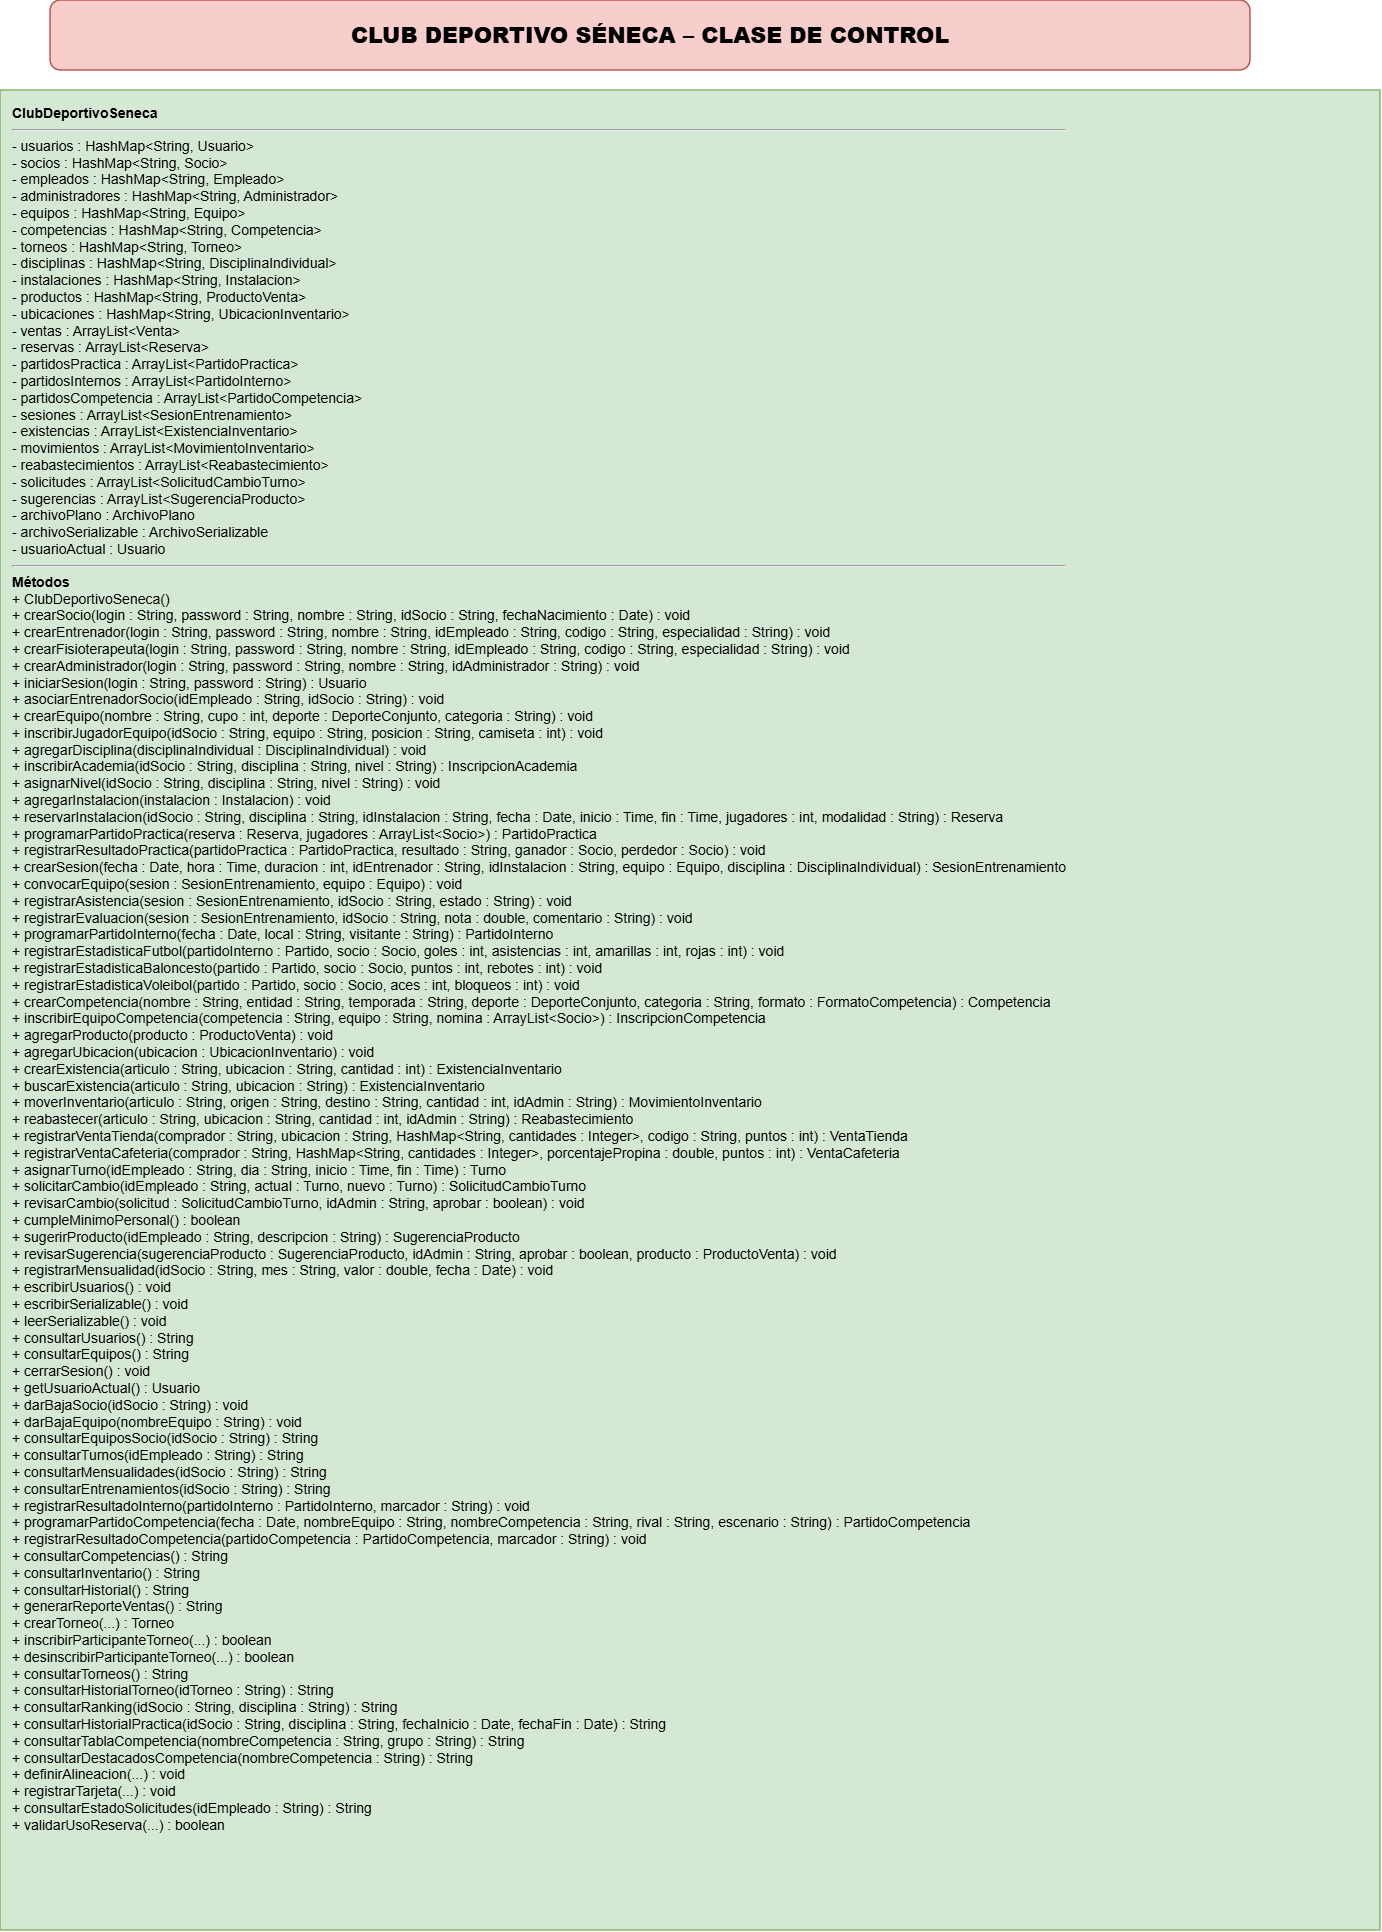

The diagram above was exported from draw.io. Its source (the exported page's mxGraphModel, read from the mxfile embedded in the PNG):
<mxGraphModel dx="3565" dy="1961" grid="1" gridSize="10" guides="1" tooltips="1" connect="1" arrows="1" fold="1" page="1" pageScale="1" pageWidth="1800" pageHeight="1700" math="0" shadow="0">
  <root>
    <mxCell id="0" />
    <mxCell id="1" parent="0" />
    <mxCell id="title" parent="1" style="rounded=1;whiteSpace=wrap;html=1;fontStyle=1;fontSize=22;strokeWidth=1.5;fillColor=#f8cecc;strokeColor=#b85450;align=center;verticalAlign=middle;" value="&lt;b&gt;CLUB DEPORTIVO SÉNECA – CLASE DE CONTROL&lt;/b&gt;" vertex="1">
      <mxGeometry height="70" width="1200" x="300" y="60" as="geometry" />
    </mxCell>
    <mxCell id="seneca" parent="1" style="rounded=0;whiteSpace=wrap;html=1;align=left;verticalAlign=top;fontSize=14;strokeWidth=1.5;spacingTop=8;spacingLeft=10;fillColor=#d5e8d4;strokeColor=#82b366;" value="&lt;b&gt;ClubDeportivoSeneca&lt;/b&gt;&lt;hr&gt;- usuarios : HashMap&amp;lt;String, Usuario&amp;gt;&lt;br&gt;- socios : HashMap&amp;lt;String, Socio&amp;gt;&lt;br&gt;- empleados : HashMap&amp;lt;String, Empleado&amp;gt;&lt;br&gt;- administradores : HashMap&amp;lt;String, Administrador&amp;gt;&lt;br&gt;- equipos : HashMap&amp;lt;String, Equipo&amp;gt;&lt;br&gt;- competencias : HashMap&amp;lt;String, Competencia&amp;gt;&lt;br&gt;- torneos : HashMap&amp;lt;String, Torneo&amp;gt;&lt;br&gt;- disciplinas : HashMap&amp;lt;String, DisciplinaIndividual&amp;gt;&lt;br&gt;- instalaciones : HashMap&amp;lt;String, Instalacion&amp;gt;&lt;br&gt;- productos : HashMap&amp;lt;String, ProductoVenta&amp;gt;&lt;br&gt;- ubicaciones : HashMap&amp;lt;String, UbicacionInventario&amp;gt;&lt;br&gt;- ventas : ArrayList&amp;lt;Venta&amp;gt;&lt;br&gt;- reservas : ArrayList&amp;lt;Reserva&amp;gt;&lt;br&gt;- partidosPractica : ArrayList&amp;lt;PartidoPractica&amp;gt;&lt;br&gt;- partidosInternos : ArrayList&amp;lt;PartidoInterno&amp;gt;&lt;br&gt;- partidosCompetencia : ArrayList&amp;lt;PartidoCompetencia&amp;gt;&lt;br&gt;- sesiones : ArrayList&amp;lt;SesionEntrenamiento&amp;gt;&lt;br&gt;- existencias : ArrayList&amp;lt;ExistenciaInventario&amp;gt;&lt;br&gt;- movimientos : ArrayList&amp;lt;MovimientoInventario&amp;gt;&lt;br&gt;- reabastecimientos : ArrayList&amp;lt;Reabastecimiento&amp;gt;&lt;br&gt;- solicitudes : ArrayList&amp;lt;SolicitudCambioTurno&amp;gt;&lt;br&gt;- sugerencias : ArrayList&amp;lt;SugerenciaProducto&amp;gt;&lt;br&gt;- archivoPlano : ArchivoPlano&lt;br&gt;- archivoSerializable : ArchivoSerializable&lt;div&gt;&lt;span style=&quot;background-color: transparent; color: light-dark(#000000, var(--ge-light-color, #ffffff));&quot;&gt;- usuarioActual : Usuario&lt;/span&gt;&lt;div&gt;&lt;hr&gt;&lt;b&gt;Métodos&lt;/b&gt;&lt;br&gt;+ ClubDeportivoSeneca()&lt;br&gt;+ crearSocio(login : String, password : String, nombre : String, idSocio : String, fechaNacimiento : Date) : void&lt;br&gt;+ crearEntrenador(login : String, password : String, nombre : String, idEmpleado : String, codigo : String, especialidad : String) : void&lt;br&gt;+ crearFisioterapeuta(login : String, password : String, nombre : String, idEmpleado : String, codigo : String, especialidad : String) : void&lt;br&gt;+ crearAdministrador(login : String, password : String, nombre : String, idAdministrador : String) : void&lt;br&gt;+ iniciarSesion(login : String, password : String) : Usuario&lt;br&gt;+ asociarEntrenadorSocio(idEmpleado : String, idSocio : String) : void&lt;br&gt;+ crearEquipo(nombre : String, cupo : int, deporte : DeporteConjunto, categoria : String) : void&lt;br&gt;+ inscribirJugadorEquipo(idSocio : String, equipo : String, posicion : String, camiseta : int) : void&lt;br&gt;+ agregarDisciplina(disciplinaIndividual : DisciplinaIndividual) : void&lt;br&gt;+ inscribirAcademia(idSocio : String, disciplina : String, nivel : String) : InscripcionAcademia&lt;br&gt;+ asignarNivel(idSocio : String, disciplina : String, nivel : String) : void&lt;br&gt;+ agregarInstalacion(instalacion : Instalacion) : void&lt;br&gt;+ reservarInstalacion(idSocio : String, disciplina : String, idInstalacion : String, fecha : Date, inicio : Time, fin : Time, jugadores : int, modalidad : String) : Reserva&lt;br&gt;+ programarPartidoPractica(reserva : Reserva, jugadores : ArrayList&amp;lt;Socio&amp;gt;) : PartidoPractica&lt;br&gt;+ registrarResultadoPractica(partidoPractica : PartidoPractica, resultado : String, ganador : Socio, perdedor : Socio) : void&lt;br&gt;+ crearSesion(fecha : Date, hora : Time, duracion : int, idEntrenador : String, idInstalacion : String, equipo : Equipo, disciplina : DisciplinaIndividual) : SesionEntrenamiento&lt;br&gt;+ convocarEquipo(sesion : SesionEntrenamiento, equipo : Equipo) : void&lt;br&gt;+ registrarAsistencia(sesion : SesionEntrenamiento, idSocio : String, estado : String) : void&lt;br&gt;+ registrarEvaluacion(sesion : SesionEntrenamiento, idSocio : String, nota : double, comentario : String) : void&lt;br&gt;+ programarPartidoInterno(fecha : Date, local : String, visitante : String) : PartidoInterno&lt;br&gt;+ registrarEstadisticaFutbol(partidoInterno : Partido, socio : Socio, goles : int, asistencias : int, amarillas : int, rojas : int) : void&lt;br&gt;+ registrarEstadisticaBaloncesto(partido : Partido, socio : Socio, puntos : int, rebotes : int) : void&lt;br&gt;+ registrarEstadisticaVoleibol(partido : Partido, socio : Socio, aces : int, bloqueos : int) : void&lt;br&gt;+ crearCompetencia(nombre : String, entidad : String, temporada : String, deporte : DeporteConjunto, categoria : String, formato : FormatoCompetencia) : Competencia&lt;br&gt;+ inscribirEquipoCompetencia(competencia : String, equipo : String, nomina : ArrayList&amp;lt;Socio&amp;gt;) : InscripcionCompetencia&lt;br&gt;+ agregarProducto(producto : ProductoVenta) : void&lt;br&gt;+ agregarUbicacion(ubicacion : UbicacionInventario) : void&lt;br&gt;+ crearExistencia(articulo : String, ubicacion : String, cantidad : int) : ExistenciaInventario&lt;br&gt;+ buscarExistencia(articulo : String, ubicacion : String) : ExistenciaInventario&lt;br&gt;+ moverInventario(articulo : String, origen : String, destino : String, cantidad : int, idAdmin : String) : MovimientoInventario&lt;br&gt;+ reabastecer(articulo : String, ubicacion : String, cantidad : int, idAdmin : String) : Reabastecimiento&lt;br&gt;+ registrarVentaTienda(comprador : String, ubicacion : String, HashMap&amp;lt;String, cantidades : Integer&amp;gt;, codigo : String, puntos : int) : VentaTienda&lt;br&gt;+ registrarVentaCafeteria(comprador : String, HashMap&amp;lt;String, cantidades : Integer&amp;gt;, porcentajePropina : double, puntos : int) : VentaCafeteria&lt;br&gt;+ asignarTurno(idEmpleado : String, dia : String, inicio : Time, fin : Time) : Turno&lt;br&gt;+ solicitarCambio(idEmpleado : String, actual : Turno, nuevo : Turno) : SolicitudCambioTurno&lt;br&gt;+ revisarCambio(solicitud : SolicitudCambioTurno, idAdmin : String, aprobar : boolean) : void&lt;br&gt;+ cumpleMinimoPersonal() : boolean&lt;br&gt;+ sugerirProducto(idEmpleado : String, descripcion : String) : SugerenciaProducto&lt;br&gt;+ revisarSugerencia(sugerenciaProducto : SugerenciaProducto, idAdmin : String, aprobar : boolean, producto : ProductoVenta) : void&lt;br&gt;+ registrarMensualidad(idSocio : String, mes : String, valor : double, fecha : Date) : void&lt;br&gt;+ escribirUsuarios() : void&lt;br&gt;+ escribirSerializable() : void&lt;br&gt;+ leerSerializable() : void&lt;br&gt;+ consultarUsuarios() : String&lt;br&gt;+ consultarEquipos() : String&lt;/div&gt;&lt;div&gt;&lt;span style=&quot;background-color: transparent; color: light-dark(#000000, var(--ge-light-color, #ffffff));&quot;&gt;+ cerrarSesion() : void&lt;/span&gt;&lt;/div&gt;&lt;div&gt;&lt;span style=&quot;background-color: transparent; color: light-dark(#000000, var(--ge-light-color, #ffffff));&quot;&gt;+ getUsuarioActual() : Usuario&lt;/span&gt;&lt;/div&gt;&lt;div&gt;&lt;span style=&quot;background-color: transparent; color: light-dark(#000000, var(--ge-light-color, #ffffff));&quot;&gt;+ darBajaSocio(idSocio : String) : void&lt;/span&gt;&lt;/div&gt;&lt;div&gt;&lt;span style=&quot;background-color: transparent; color: light-dark(#000000, var(--ge-light-color, #ffffff));&quot;&gt;+ darBajaEquipo(nombreEquipo : String) : void&lt;/span&gt;&lt;/div&gt;&lt;div&gt;&lt;span style=&quot;background-color: transparent; color: light-dark(#000000, var(--ge-light-color, #ffffff));&quot;&gt;+ consultarEquiposSocio(idSocio : String) : String&lt;/span&gt;&lt;/div&gt;&lt;div&gt;&lt;span style=&quot;background-color: transparent; color: light-dark(#000000, var(--ge-light-color, #ffffff));&quot;&gt;+ consultarTurnos(idEmpleado : String) : String&lt;/span&gt;&lt;/div&gt;&lt;div&gt;&lt;span style=&quot;background-color: transparent; color: light-dark(#000000, var(--ge-light-color, #ffffff));&quot;&gt;+ consultarMensualidades(idSocio : String) : String&lt;/span&gt;&lt;/div&gt;&lt;div&gt;&lt;span style=&quot;background-color: transparent; color: light-dark(#000000, var(--ge-light-color, #ffffff));&quot;&gt;+ consultarEntrenamientos(idSocio : String) : String&lt;/span&gt;&lt;/div&gt;&lt;div&gt;&lt;span style=&quot;background-color: transparent; color: light-dark(#000000, var(--ge-light-color, #ffffff));&quot;&gt;+ registrarResultadoInterno(partidoInterno : PartidoInterno, marcador : String) : void&lt;/span&gt;&lt;/div&gt;&lt;div&gt;&lt;span style=&quot;background-color: transparent; color: light-dark(#000000, var(--ge-light-color, #ffffff));&quot;&gt;+ programarPartidoCompetencia(fecha : Date, nombreEquipo : String, nombreCompetencia : String, rival : String, escenario : String) : PartidoCompetencia&lt;/span&gt;&lt;/div&gt;&lt;div&gt;&lt;span style=&quot;background-color: transparent; color: light-dark(#000000, var(--ge-light-color, #ffffff));&quot;&gt;+ registrarResultadoCompetencia(partidoCompetencia : PartidoCompetencia, marcador : String) : void&lt;/span&gt;&lt;/div&gt;&lt;div&gt;&lt;span style=&quot;background-color: transparent; color: light-dark(#000000, var(--ge-light-color, #ffffff));&quot;&gt;+ consultarCompetencias() : String&lt;/span&gt;&lt;/div&gt;&lt;div&gt;&lt;span style=&quot;background-color: transparent; color: light-dark(#000000, var(--ge-light-color, #ffffff));&quot;&gt;+ consultarInventario() : String&lt;/span&gt;&lt;/div&gt;&lt;div&gt;&lt;span style=&quot;background-color: transparent; color: light-dark(#000000, var(--ge-light-color, #ffffff));&quot;&gt;+ consultarHistorial() : String&lt;/span&gt;&lt;/div&gt;&lt;div&gt;&lt;span style=&quot;background-color: transparent; color: light-dark(#000000, var(--ge-light-color, #ffffff));&quot;&gt;+ generarReporteVentas() : String&lt;/span&gt;&lt;/div&gt;&lt;div&gt;&lt;span style=&quot;background-color: transparent; color: light-dark(#000000, var(--ge-light-color, #ffffff));&quot;&gt;+ crearTorneo(...) : Torneo&lt;/span&gt;&lt;/div&gt;&lt;div&gt;&lt;span style=&quot;background-color: transparent; color: light-dark(#000000, var(--ge-light-color, #ffffff));&quot;&gt;+ inscribirParticipanteTorneo(...) : boolean&lt;/span&gt;&lt;/div&gt;&lt;div&gt;&lt;span style=&quot;background-color: transparent; color: light-dark(#000000, var(--ge-light-color, #ffffff));&quot;&gt;+ desinscribirParticipanteTorneo(...) : boolean&lt;/span&gt;&lt;/div&gt;&lt;div&gt;&lt;span style=&quot;background-color: transparent; color: light-dark(#000000, var(--ge-light-color, #ffffff));&quot;&gt;+ consultarTorneos() : String&lt;/span&gt;&lt;/div&gt;&lt;div&gt;&lt;span style=&quot;background-color: transparent; color: light-dark(#000000, var(--ge-light-color, #ffffff));&quot;&gt;+ consultarHistorialTorneo(idTorneo : String) : String&lt;/span&gt;&lt;/div&gt;&lt;div&gt;&lt;span style=&quot;background-color: transparent; color: light-dark(#000000, var(--ge-light-color, #ffffff));&quot;&gt;+ consultarRanking(idSocio : String, disciplina : String) : String&lt;/span&gt;&lt;/div&gt;&lt;div&gt;&lt;span style=&quot;background-color: transparent; color: light-dark(#000000, var(--ge-light-color, #ffffff));&quot;&gt;+ consultarHistorialPractica(idSocio : String, disciplina : String, fechaInicio : Date, fechaFin : Date) : String&lt;/span&gt;&lt;/div&gt;&lt;div&gt;&lt;span style=&quot;background-color: transparent; color: light-dark(#000000, var(--ge-light-color, #ffffff));&quot;&gt;+ consultarTablaCompetencia(nombreCompetencia : String, grupo : String) : String&lt;/span&gt;&lt;/div&gt;&lt;div&gt;&lt;span style=&quot;background-color: transparent; color: light-dark(#000000, var(--ge-light-color, #ffffff));&quot;&gt;+ consultarDestacadosCompetencia(nombreCompetencia : String) : String&lt;/span&gt;&lt;/div&gt;&lt;div&gt;&lt;span style=&quot;background-color: transparent; color: light-dark(#000000, var(--ge-light-color, #ffffff));&quot;&gt;+ definirAlineacion(...) : void&lt;/span&gt;&lt;/div&gt;&lt;div&gt;&lt;span style=&quot;background-color: transparent; color: light-dark(#000000, var(--ge-light-color, #ffffff));&quot;&gt;+ registrarTarjeta(...) : void&lt;/span&gt;&lt;/div&gt;&lt;div&gt;&lt;span style=&quot;background-color: transparent; color: light-dark(#000000, var(--ge-light-color, #ffffff));&quot;&gt;+ consultarEstadoSolicitudes(idEmpleado : String) : String&lt;/span&gt;&lt;/div&gt;&lt;div&gt;&lt;span style=&quot;background-color: transparent; color: light-dark(#000000, var(--ge-light-color, #ffffff));&quot;&gt;+ validarUsoReserva(...) : boolean&lt;/span&gt;&lt;/div&gt;&lt;/div&gt;" vertex="1">
      <mxGeometry height="1840" width="1380" x="250" y="150" as="geometry" />
    </mxCell>
  </root>
</mxGraphModel>